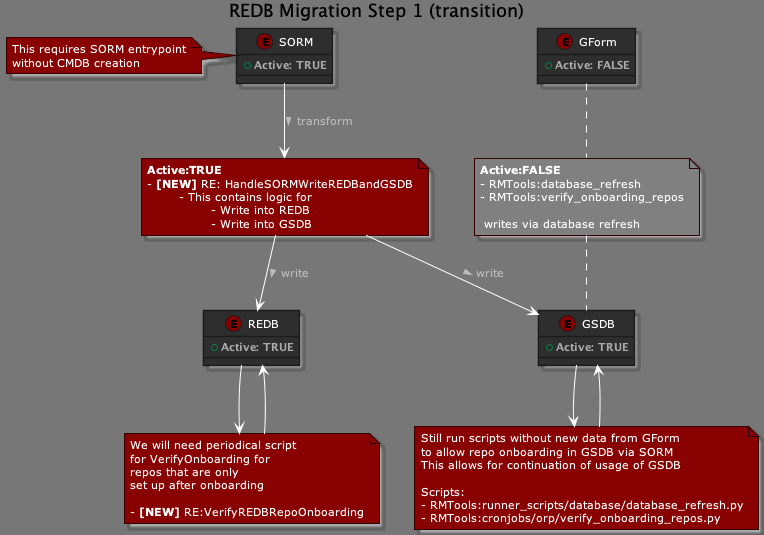

The diagram above was rendered by PlantUML. Its source (embedded in the PNG):
@startuml Entity Diagram
!theme reddress-darkred

title REDB Migration Step 1 (transition)

entity SORM {
    +<b>Active: TRUE</b>
}
note left: This requires SORM entrypoint\nwithout CMDB creation

entity REDB {
    +<b>Active: TRUE</b>
}

note "We will need periodical script\nfor VerifyOnboarding for\nrepos that are only\nset up after onboarding\n\n- <b>[NEW]</b> RE:VerifyREDBRepoOnboarding" as REDB_Maintenance

entity GForm {
    +<b>Active: FALSE</b>
}

entity GSDB {
    +<b>Active: TRUE</b>
}

note "Still run scripts without new data from GForm\nto allow repo onboarding in GSDB via SORM\nThis allows for continuation of usage of GSDB\n\nScripts:\n- RMTools:runner_scripts/database/database_refresh.py\n- RMTools:cronjobs/orp/verify_onboarding_repos.py" as GSDB_Maintenance

note "<b>Active:FALSE</b>\n- RMTools:database_refresh\n- RMTools:verify_onboarding_repos\n\n writes via database refresh" as GForm_REDB_write #Grey
' includes: 
' - runner_scripts/database/database_refresh.py
' - cronjobs/orp/verify_onboarding_repos.py

note "<b>Active:TRUE</b>\n- <b>[NEW]</b> RE: HandleSORMWriteREDBandGSDB\n\t- This contains logic for\n\t\t- Write into REDB\n\t\t- Write into GSDB" as SORM_REDB_GSDB_write

GForm .. GForm_REDB_write 
GForm_REDB_write .. GSDB
GSDB --> GSDB_Maintenance
GSDB_Maintenance --> GSDB

SORM --> SORM_REDB_GSDB_write : transform >
SORM_REDB_GSDB_write --> REDB : write >
SORM_REDB_GSDB_write --> GSDB : write >

REDB_Maintenance --> REDB
REDB --> REDB_Maintenance


@enduml